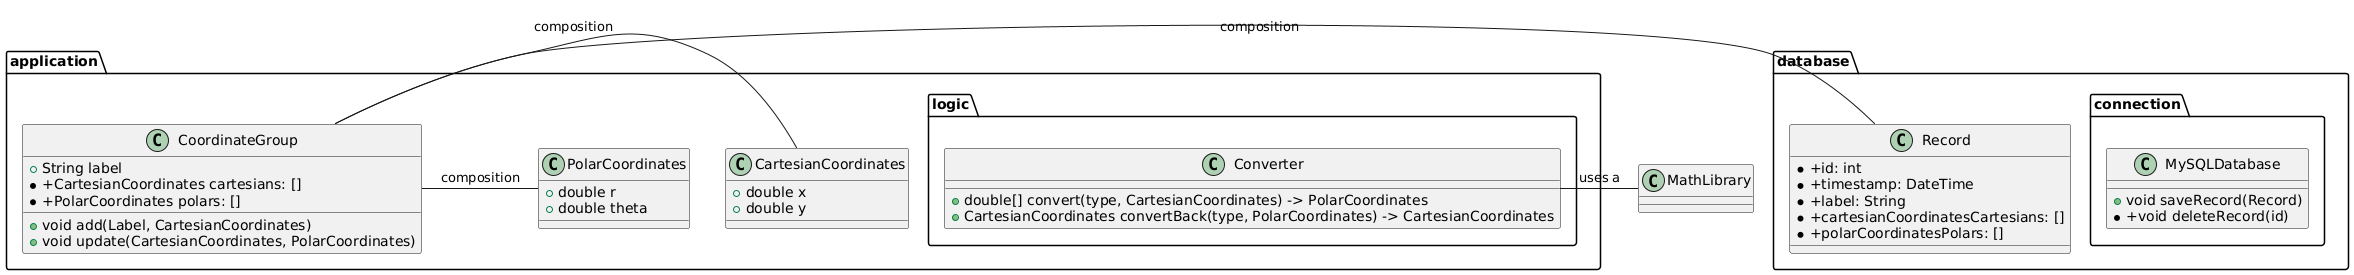

The diagram above was rendered by PlantUML. Its source (embedded in the PNG):
@startuml
package application {
  class CoordinateGroup {
    +String label
    *+CartesianCoordinates cartesians: []
    *+PolarCoordinates polars: []
    +void add(Label, CartesianCoordinates)
    +void update(CartesianCoordinates, PolarCoordinates)
  }
  
  class CartesianCoordinates {
    +double x
    +double y
  }
  
  class PolarCoordinates {
    +double r
    +double theta
  }
}

package database {
  class Record {
    *+id: int
    *+timestamp: DateTime
    *+label: String
    *+cartesianCoordinatesCartesians: []
    *+polarCoordinatesPolars: []
  }
}

package application.logic {
  
  class Converter {
    +double[] convert(type, CartesianCoordinates) -> PolarCoordinates
    +CartesianCoordinates convertBack(type, PolarCoordinates) -> CartesianCoordinates
  }
}

package database.connection {
  
  class MySQLDatabase {
    +void saveRecord(Record)
    *+void deleteRecord(id)
  }
}

Converter - MathLibrary: uses a
CoordinateGroup - Record: composition
CoordinateGroup - CartesianCoordinates: composition
CoordinateGroup - PolarCoordinates: composition
@enduml